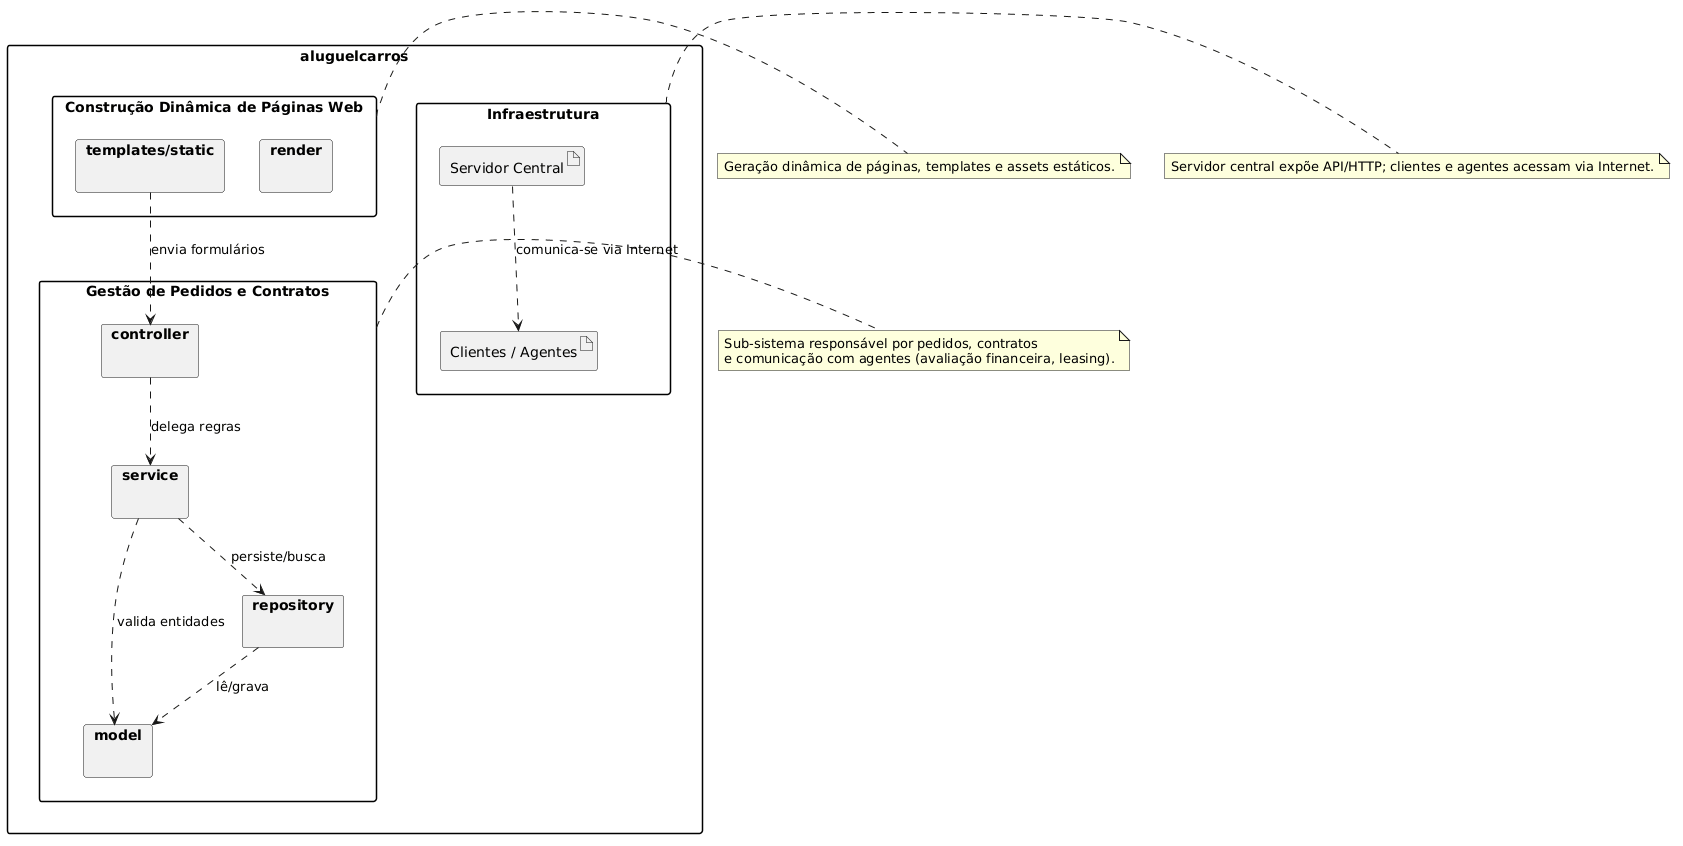

The diagram above was rendered by PlantUML. Its source (embedded in the PNG):
@startuml
allowmixing
skinparam packageStyle rect

package "aluguelcarros" {

  package "Gestão de Pedidos e Contratos" as gestao {
    package "controller" as gestao_controller {}
    package "service" as gestao_service {}
    package "model" as gestao_model {}
    package "repository" as gestao_repository {}
  }

  package "Construção Dinâmica de Páginas Web" as web {
    package "templates/static" as web_templates {}
    package "render" as web_render {}
  }

  package "Infraestrutura" as infra {
    artifact "Servidor Central" as servidor
    artifact "Clientes / Agentes" as clientes
  }

}

note right of gestao
  Sub-sistema responsável por pedidos, contratos
  e comunicação com agentes (avaliação financeira, leasing).
end note

note right of web
  Geração dinâmica de páginas, templates e assets estáticos.
end note

note right of infra
  Servidor central expõe API/HTTP; clientes e agentes acessam via Internet.
end note

web_templates ..> gestao_controller : envia formulários
gestao_controller ..> gestao_service : delega regras
gestao_service ..> gestao_repository : persiste/busca
gestao_service ..> gestao_model : valida entidades
gestao_repository ..> gestao_model : lê/grava

servidor ..> clientes : comunica-se via Internet
@enduml